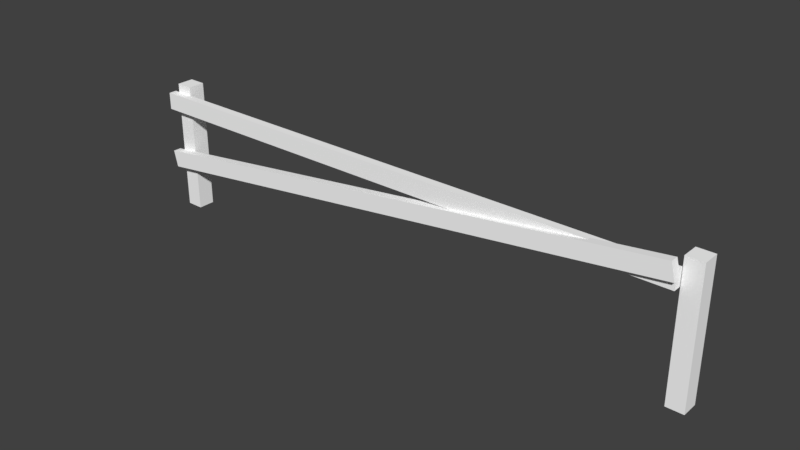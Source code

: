 # Source: cancello.blend  (saved by Blender 2.79.0; exported with 4.5.12 LTS)
import bpy
from mathutils import Matrix  # noqa: F401  (used for matrix-valued properties, if any)

bpy.ops.wm.read_factory_settings(use_empty=True)
scene = bpy.context.scene
scene.name = 'Scene'

# ---- collections
col_collection_1 = bpy.data.collections.new('Collection 1'); scene.collection.children.link(col_collection_1)

# ---- materials (node trees are filled in below, after node groups)
mat_material_004 = bpy.data.materials.new('Material.004')
mat_material_004.alpha_threshold = 0.0
mat_material_004.use_transparent_shadow = False
mat_material_004.diffuse_color = (1.0, 1.0, 1.0, 1.0)
mat_material_004.roughness = 0.5
mat_material_004.specular_intensity = 0.0

# ---- material node trees

# ---- world
world_world = bpy.data.worlds.new('World'); scene.world = world_world
world_world.color = (0.05088, 0.05088, 0.05088)
world_world.use_sun_shadow = False
world_world.sun_shadow_jitter_overblur = 0.0
world_world.cycles.sampling_method = 'MANUAL'

# ---- meshes
me_cube_004 = bpy.data.meshes.new('Cube.004')
me_cube_004.from_pydata([(-37.26, -52.37, -0.0005214), (-37.26, -52.37, 1.999), (-35.62, -53.52, -0.0005214), (-35.62, -53.52, 1.999), (-38.41, -54.01, -0.0005214), (-38.41, -54.01, 1.999), (-36.77, -55.15, -0.0005213), (-36.77, -55.15, 1.999)], [], [(1, 2, 0), (3, 6, 2), (7, 4, 6), (5, 0, 4), (6, 0, 2), (3, 5, 7), (1, 3, 2), (3, 7, 6), (7, 5, 4), (5, 1, 0), (6, 4, 0), (3, 1, 5)])
me_cube_004.polygons.foreach_set('use_smooth', [True] * 12)
_k = set([(0, 1), (0, 2), (0, 4), (1, 3), (1, 5), (2, 3), (2, 6), (3, 7), (4, 5), (4, 6), (5, 7), (6, 7)])
me_cube_004.attributes.new('sharp_edge', 'BOOLEAN', 'EDGE').data.foreach_set('value', [ (min(e.vertices), max(e.vertices)) in _k for e in me_cube_004.edges])
me_cube_004.materials.append(mat_material_004)
me_cube_004.use_remesh_preserve_volume = False
me_cube_004.use_remesh_preserve_attributes = False
me_cube_004.use_mirror_vertex_groups = False
me_cube_004.update()
me_cube_004.normals_split_custom_set([tuple(v) for v in zip(*[iter([0.5736, 0.8192, -1.907e-06, 0.5736, 0.8192, -1.907e-06, 0.5736, 0.8192, -3.815e-06, 0.8192, -0.5736, 0.0, 0.8192, -0.5736, 0.0, 0.8192, -0.5736, 0.0, -0.5736, -0.8192, 0.0, -0.5736, -0.8192, 0.0, -0.5736, -0.8192, 0.0, -0.8192, 0.5736, -1.907e-06, -0.8192, 0.5736, -1.907e-06, -0.8192, 0.5736, -1.907e-06, 7.945e-09, -1.523e-08, -1.0, 7.945e-09, -1.523e-08, -1.0, 7.945e-09, -1.523e-08, -1.0, 0.0, 0.0, 1.0, 0.0, 0.0, 1.0, 0.0, 0.0, 1.0, 0.5736, 0.8192, -1.907e-06, 0.5736, 0.8192, 0.0, 0.5736, 0.8192, -1.907e-06, 0.8192, -0.5736, 0.0, 0.8192, -0.5736, 0.0, 0.8192, -0.5736, 0.0, -0.5736, -0.8192, 0.0, -0.5736, -0.8192, 0.0, -0.5736, -0.8192, 0.0, -0.8192, 0.5736, -1.907e-06, -0.8192, 0.5736, -1.907e-06, -0.8192, 0.5736, -1.907e-06, 7.945e-09, -1.523e-08, -1.0, 7.945e-09, -1.523e-08, -1.0, 7.945e-09, -1.523e-08, -1.0, 0.0, 0.0, 1.0, 0.0, 0.0, 1.0, 0.0, 0.0, 1.0])] * 3)])
me_cube_055 = bpy.data.meshes.new('Cube.055')
me_cube_055.from_pydata([(-1.912, -1.915, 0.91), (63.96, -2.979, 2.006), (-1.882, -0.9682, 0.91), (63.99, -2.032, 2.006), (-1.423, -1.93, 0.661), (64.45, -2.994, 1.757), (-1.394, -0.9836, 0.661), (64.48, -2.047, 1.757), (-1.688, -1.904, 1.866), (64.25, -2.349, 1.866), (-1.676, -0.9564, 1.866), (64.26, -1.401, 1.866), (-1.688, -1.904, 1.609), (64.25, -2.349, 1.609), (-1.676, -0.9564, 1.609), (64.26, -1.401, 1.609), (-1.013, -0.9872, -0.0005239), (-1.013, -0.9872, 1.999), (-0.9872, 1.013, -0.0005238), (-0.9872, 1.013, 1.999), (0.9872, -1.013, -0.0005239), (0.9872, -1.013, 1.999), (1.013, 0.9872, -0.0005238), (1.013, 0.9872, 1.999)], [], [(1, 2, 0), (3, 6, 2), (7, 4, 6), (4, 1, 0), (2, 4, 0), (3, 5, 7), (9, 10, 8), (11, 14, 10), (15, 12, 14), (13, 8, 12), (14, 8, 10), (11, 13, 15), (17, 18, 16), (19, 22, 18), (23, 20, 22), (21, 16, 20), (22, 16, 18), (19, 21, 23), (1, 3, 2), (3, 7, 6), (7, 5, 4), (4, 5, 1), (2, 6, 4), (3, 1, 5), (9, 11, 10), (11, 15, 14), (15, 13, 12), (13, 9, 8), (14, 12, 8), (11, 9, 13), (17, 19, 18), (19, 23, 22), (23, 21, 20), (21, 17, 16), (22, 20, 16), (19, 17, 21)])
me_cube_055.polygons.foreach_set('use_smooth', [True] * 36)
_k = set([(0, 1), (0, 2), (0, 4), (1, 3), (1, 5), (2, 3), (2, 6), (3, 7), (4, 5), (4, 6), (5, 7), (6, 7), (8, 9), (8, 10), (8, 12), (9, 11), (9, 13), (10, 11), (10, 14), (11, 15), (12, 13), (12, 14), (13, 15), (14, 15), (16, 17), (16, 18), (16, 20), (17, 19), (17, 21), (18, 19), (18, 22), (19, 23), (20, 21), (20, 22), (21, 23), (22, 23)])
me_cube_055.attributes.new('sharp_edge', 'BOOLEAN', 'EDGE').data.foreach_set('value', [ (min(e.vertices), max(e.vertices)) in _k for e in me_cube_055.edges])
me_cube_055.materials.append(mat_material_004)
me_cube_055.use_remesh_preserve_volume = False
me_cube_055.use_remesh_preserve_attributes = False
me_cube_055.use_mirror_vertex_groups = False
me_cube_055.update()
me_cube_055.normals_split_custom_set([tuple(v) for v in zip(*[iter([-0.01663, 0.0005225, 0.9999, -0.01663, 0.0005224, 0.9999, -0.01663, 0.0005224, 0.9999, 0.01662, 0.9994, -0.02899, 0.01662, 0.9994, -0.029, 0.01662, 0.9994, -0.029, 0.01663, -0.0005225, -0.9999, 0.01663, -0.0005223, -0.9999, 0.01663, -0.0005223, -0.9999, -0.01662, -0.9994, 0.029, -0.01662, -0.9994, 0.029, -0.01662, -0.9994, 0.029, -0.4536, 0.01425, -0.8911, -0.4536, 0.01425, -0.8911, -0.4536, 0.01425, -0.8911, 0.4536, -0.01425, 0.8911, 0.4536, -0.01425, 0.8911, 0.4536, -0.01425, 0.8911, -3.239e-08, 3.686e-10, 1.0, -2.677e-08, 3.685e-10, 1.0, -2.672e-08, 3.685e-10, 1.0, 0.006749, 1.0, -8.968e-07, 0.006749, 1.0, 9.103e-07, 0.006749, 1.0, 9.148e-07, 2.676e-08, -3.686e-10, -1.0, 3.05e-08, -3.685e-10, -1.0, 3.054e-08, -3.685e-10, -1.0, -0.006749, -1.0, -1.328e-10, -0.006749, -1.0, -5.348e-08, -0.006749, -1.0, -5.362e-08, -0.9999, 0.01274, 5.514e-07, -0.9999, 0.01274, 8.526e-07, -0.9999, 0.01274, 4.748e-07, 0.9999, -0.01275, 5.161e-09, 0.9999, -0.01274, 2.547e-08, 0.9999, -0.01275, 0.0, -0.9999, 0.01274, -3.729e-08, -0.9999, 0.01274, -3.729e-08, -0.9999, 0.01274, -5.162e-08, 0.01274, 0.9999, 6.266e-07, 0.01274, 0.9999, 6.266e-07, 0.01274, 0.9999, 6.557e-07, 0.9999, -0.01274, 6.729e-08, 0.9999, -0.01274, 6.729e-08, 0.9999, -0.01274, 1.116e-07, -0.01274, -0.9999, -5.666e-07, -0.01274, -0.9999, -5.666e-07, -0.01274, -0.9999, -5.364e-07, 1.314e-10, 9.691e-09, -1.0, 1.314e-10, 9.691e-09, -1.0, 1.746e-10, 9.691e-09, -1.0, -2.887e-08, 0.0, 1.0, -2.887e-08, 0.0, 1.0, 0.0, 0.0, 1.0, -0.01663, 0.0005225, 0.9999, -0.01663, 0.0005225, 0.9999, -0.01663, 0.0005224, 0.9999, 0.01662, 0.9994, -0.02899, 0.01662, 0.9994, -0.02899, 0.01662, 0.9994, -0.029, 0.01663, -0.0005225, -0.9999, 0.01663, -0.0005225, -0.9999, 0.01663, -0.0005223, -0.9999, -0.01662, -0.9994, 0.029, -0.01662, -0.9994, 0.029, -0.01662, -0.9994, 0.029, -0.4536, 0.01425, -0.8911, -0.4536, 0.01425, -0.8911, -0.4536, 0.01425, -0.8911, 0.4536, -0.01425, 0.8911, 0.4536, -0.01426, 0.8911, 0.4536, -0.01425, 0.8911, -3.239e-08, 3.686e-10, 1.0, -3.245e-08, 3.686e-10, 1.0, -2.677e-08, 3.685e-10, 1.0, 0.006749, 1.0, -8.968e-07, 0.006749, 1.0, -9.013e-07, 0.006749, 1.0, 9.103e-07, 2.676e-08, -3.686e-10, -1.0, 2.672e-08, -3.686e-10, -1.0, 3.05e-08, -3.685e-10, -1.0, -0.006749, -1.0, -1.328e-10, -0.006749, -1.0, 0.0, -0.006749, -1.0, -5.348e-08, -0.9999, 0.01274, 5.514e-07, -0.9999, 0.01274, 9.291e-07, -0.9999, 0.01274, 8.526e-07, 0.9999, -0.01275, 5.161e-09, 0.9999, -0.01274, 3.063e-08, 0.9999, -0.01274, 2.547e-08, -0.9999, 0.01274, -3.729e-08, -0.9999, 0.01274, -2.296e-08, -0.9999, 0.01274, -3.729e-08, 0.01274, 0.9999, 6.266e-07, 0.01274, 0.9999, 5.976e-07, 0.01274, 0.9999, 6.266e-07, 0.9999, -0.01274, 6.729e-08, 0.9999, -0.01274, 2.296e-08, 0.9999, -0.01274, 6.729e-08, -0.01274, -0.9999, -5.666e-07, -0.01274, -0.9999, -5.968e-07, -0.01274, -0.9999, -5.666e-07, 1.314e-10, 9.691e-09, -1.0, 8.822e-11, 9.691e-09, -1.0, 1.314e-10, 9.691e-09, -1.0, -2.887e-08, 0.0, 1.0, -5.774e-08, 0.0, 1.0, -2.887e-08, 0.0, 1.0])] * 3)])

# ---- objects
ob_cancello = bpy.data.objects.new('Cancello', None)
ob_parte_fissa = bpy.data.objects.new('parte fissa', me_cube_004)
ob_parte_mobile = bpy.data.objects.new('parte mobile', me_cube_055)

# ---- transforms, parenting, visibility, modifiers, constraints
ob_cancello.location = (0.0, 0.0, 0.0)
ob_cancello.empty_image_offset = (0.0, 0.0)
ob_cancello.lineart.crease_threshold = 0.0
ob_parte_fissa.parent = ob_cancello
ob_parte_fissa.location = (0.0, 0.0, 0.0)
ob_parte_fissa.rotation_euler = (7.55e-08, 8.929e-15, 2.169)
ob_parte_fissa.scale = (0.06128, 0.06128, 0.4773)
ob_parte_fissa.color = (0.8, 0.8, 0.8, 1.0)
ob_parte_fissa.lineart.crease_threshold = 0.0
ob_parte_mobile.parent = ob_cancello
ob_parte_mobile.location = (0.0, 0.0, 0.0)
ob_parte_mobile.scale = (0.06128, 0.06128, 0.4773)
ob_parte_mobile.color = (0.8, 0.8, 0.8, 1.0)
ob_parte_mobile.lineart.crease_threshold = 0.0

# ---- collection membership
col_collection_1.objects.link(ob_cancello)
col_collection_1.objects.link(ob_parte_fissa)
col_collection_1.objects.link(ob_parte_mobile)

# ---- scene / render settings (as saved in the file)
scene.frame_start = 1; scene.frame_end = 250; scene.frame_set(1)
scene.render.engine = 'BLENDER_EEVEE_NEXT'
scene.render.resolution_percentage = 50
scene.render.dither_intensity = 0.0
scene.cycles.use_denoising = False
scene.cycles.samples = 128
scene.cycles.sampling_pattern = 'TABULATED_SOBOL'
scene.cycles.use_adaptive_sampling = False
scene.cycles.use_light_tree = False
scene.cycles.blur_glossy = 0.0
scene.cycles.sample_clamp_indirect = 0.0
scene.view_settings.view_transform = 'Standard'
bpy.context.view_layer.update()

# ---- added for rendering (the .blend has no active camera and no usable light): camera, sun
cam_auto = bpy.data.cameras.new('AutoCamera')
cam_auto.lens = 50.0
cam_auto.sensor_width = 36.0
cam_auto.clip_end = 1000.0
ob_auto_camera = bpy.data.objects.new('AutoCamera', cam_auto)
scene.collection.objects.link(ob_auto_camera)
ob_auto_camera.location = (6.02687, -4.8737, 3.69967)
ob_auto_camera.rotation_euler = (1.09748, -7.21219e-08, 0.694738)
scene.camera = ob_auto_camera
light_auto_sun = bpy.data.lights.new('AutoSun', 'SUN')
light_auto_sun.energy = 3.0
light_auto_sun.angle = 0.0523599
ob_auto_sun = bpy.data.objects.new('AutoSun', light_auto_sun)
scene.collection.objects.link(ob_auto_sun)
ob_auto_sun.rotation_euler = (0.872665, 0.174533, 0.523599)
bpy.context.view_layer.update()
